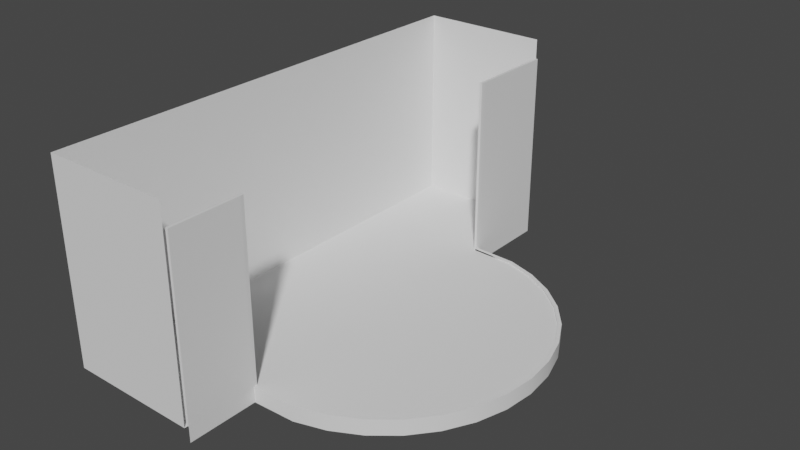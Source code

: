 # Source: Stage.blend  (saved by Blender 3.6.11; exported with 4.5.12 LTS)
import bpy
from mathutils import Matrix  # noqa: F401  (used for matrix-valued properties, if any)

bpy.ops.wm.read_factory_settings(use_empty=True)
scene = bpy.context.scene
scene.name = 'Scene'

# ---- node groups
ng_auto_smooth = bpy.data.node_groups.new('Auto Smooth', 'GeometryNodeTree')
_s = ng_auto_smooth.interface.new_socket(name='Geometry', in_out='OUTPUT', socket_type='NodeSocketGeometry')
_s = ng_auto_smooth.interface.new_socket(name='Geometry', in_out='INPUT', socket_type='NodeSocketGeometry')
_s = ng_auto_smooth.interface.new_socket(name='Angle', in_out='INPUT', socket_type='NodeSocketFloat')
_s.subtype = 'ANGLE'
_s.min_value = 0.0
_s.max_value = 3.142
ng_auto_smooth.is_modifier = True
_N = ng_auto_smooth.nodes; _L = ng_auto_smooth.links
n0 = _N.new('NodeGroupOutput'); n0.name = 'Group Output'; n0.location = (480, -100)
n1 = _N.new('NodeGroupInput'); n1.name = 'Group Input'; n1.location = (-420, -300)
n2 = _N.new('NodeGroupInput'); n2.name = 'Group Input.001'; n2.location = (-60, -100)
n3 = _N.new('GeometryNodeSetShadeSmooth'); n3.name = 'Set Shade Smooth'; n3.location = (120, -100)
n3.domain = 'EDGE'
n4 = _N.new('GeometryNodeSetShadeSmooth'); n4.name = 'Set Shade Smooth.001'; n4.location = (300, -100)
n5 = _N.new('GeometryNodeInputMeshEdgeAngle'); n5.name = 'Edge Angle'; n5.location = (-420, -220)
n6 = _N.new('GeometryNodeInputEdgeSmooth'); n6.name = 'Is Edge Smooth'; n6.location = (-60, -160)
n7 = _N.new('GeometryNodeInputShadeSmooth'); n7.name = 'Is Face Smooth'; n7.location = (-240, -340)
n8 = _N.new('FunctionNodeBooleanMath'); n8.name = 'Boolean Math'; n8.location = (-60, -220)
n9 = _N.new('FunctionNodeCompare'); n9.name = 'Compare'; n9.location = (-240, -180)
n9.operation = 'LESS_EQUAL'
_L.new(n5.outputs[0], n9.inputs[0])
_L.new(n4.outputs[0], n0.inputs[0])
_L.new(n1.outputs[1], n9.inputs[1])
_L.new(n9.outputs[0], n8.inputs[0])
_L.new(n7.outputs[0], n8.inputs[1])
_L.new(n2.outputs[0], n3.inputs[0])
_L.new(n6.outputs[0], n3.inputs[1])
_L.new(n3.outputs[0], n4.inputs[0])
_L.new(n8.outputs[0], n3.inputs[2])
n0.is_active_output = True

# ---- world
world_world = bpy.data.worlds.new('World'); scene.world = world_world
world_world.use_nodes = True; world_world.node_tree.nodes.clear()
_N = world_world.node_tree.nodes; _L = world_world.node_tree.links
n0 = _N.new('ShaderNodeOutputWorld'); n0.name = 'World Output'; n0.location = (300, 300)
n1 = _N.new('ShaderNodeBackground'); n1.name = 'Background'; n1.location = (10, 300)
n1.inputs[0].default_value = (0.05088, 0.05088, 0.05088, 1.0)
_L.new(n1.outputs[0], n0.inputs[0])
n0.is_active_output = True
world_world.color = (0.05088, 0.05088, 0.05088)
world_world.use_sun_shadow = False
world_world.sun_shadow_jitter_overblur = 0.0

# ---- meshes
me_stage__borders = bpy.data.meshes.new('Stage  Borders')
me_stage__borders.from_pydata([(-0.3247, 0.9808, -1.0), (-0.3284, 0.9579, 1.0), (-0.1371, 0.9239, -1.0), (-0.146, 0.9026, 1.0), (0.03576, 0.8315, -1.0), (0.02295, 0.8123, 1.0), (0.1873, 0.7071, -1.0), (0.171, 0.6908, 1.0), (0.3117, 0.5556, -1.0), (0.2925, 0.5428, 1.0), (0.4041, 0.3827, -1.0), (0.3828, 0.3739, 1.0), (0.461, 0.1951, -1.0), (0.4384, 0.1906, 1.0), (0.4802, 2.712e-09, -1.0), (0.4571, 2.712e-09, 1.0), (0.461, -0.1951, -1.0), (0.4384, -0.1906, 1.0), (0.4041, -0.3827, -1.0), (0.3828, -0.3739, 1.0), (0.3117, -0.5556, -1.0), (0.2925, -0.5428, 1.0), (0.1873, -0.7071, -1.0), (0.171, -0.6908, 1.0), (0.03576, -0.8315, -1.0), (0.02295, -0.8123, 1.0), (-0.1371, -0.9239, -1.0), (-0.146, -0.9026, 1.0), (-0.3247, -0.9808, -1.0), (-0.3284, -0.9579, 1.0), (-0.3247, 0.9808, 1.0), (-0.1371, 0.9239, 1.0), (0.03576, 0.8315, 1.0), (0.1873, 0.7071, 1.0), (0.3117, 0.5556, 1.0), (0.4041, 0.3827, 1.0), (0.461, 0.1951, 1.0), (0.4802, 2.712e-09, 1.0), (0.461, -0.1951, 1.0), (0.4041, -0.3827, 1.0), (0.3117, -0.5556, 1.0), (0.1873, -0.7071, 1.0), (0.03576, -0.8315, 1.0), (-0.1371, -0.9239, 1.0), (-0.3247, -0.9808, 1.0), (-0.3284, 0.9579, 0.8392), (-0.146, 0.9026, 0.8392), (0.02295, 0.8123, 0.8392), (0.171, 0.6908, 0.8392), (0.2925, 0.5428, 0.8392), (0.3828, 0.3739, 0.8392), (0.4384, 0.1906, 0.8392), (0.4571, 2.712e-09, 0.8392), (0.4384, -0.1906, 0.8392), (0.3828, -0.3739, 0.8392), (0.2925, -0.5428, 0.8392), (0.171, -0.6908, 0.8392), (0.02295, -0.8123, 0.8392), (-0.146, -0.9026, 0.8392), (-0.3284, -0.9579, 0.8392), (-0.5931, 0.9904, -1.0), (-0.5931, 0.9904, 1.0), (-0.6115, -0.9672, 1.0), (-0.5931, -0.9904, -1.0), (-0.5931, -0.9904, 1.0), (-0.5944, 0.9672, 1.0), (-0.5944, -0.9672, 1.0), (-0.5944, 0.9672, 0.8392), (-0.5944, -0.9672, 0.8392), (-0.6115, 0.9672, 0.8392), (-0.6115, 0.9672, 1.0), (-0.5944, 0.9672, 23.48), (-0.5944, 0.9672, 23.32)], [], [(1, 65, 67, 45), (0, 30, 31, 2), (2, 31, 32, 4), (4, 32, 33, 6), (6, 33, 34, 8), (8, 34, 35, 10), (10, 35, 36, 12), (12, 36, 37, 14), (14, 37, 38, 16), (16, 38, 39, 18), (18, 39, 40, 20), (20, 40, 41, 22), (22, 41, 42, 24), (24, 42, 43, 26), (26, 43, 44, 28), (15, 13, 51, 52), (1, 3, 31, 30), (3, 5, 32, 31), (5, 7, 33, 32), (7, 9, 34, 33), (9, 11, 35, 34), (11, 13, 36, 35), (13, 15, 37, 36), (15, 17, 38, 37), (17, 19, 39, 38), (19, 21, 40, 39), (21, 23, 41, 40), (23, 25, 42, 41), (25, 27, 43, 42), (27, 29, 44, 43), (29, 66, 64, 44), (17, 15, 52, 53), (3, 1, 45, 46), (19, 17, 53, 54), (5, 3, 46, 47), (21, 19, 54, 55), (7, 5, 47, 48), (23, 21, 55, 56), (9, 7, 48, 49), (25, 23, 56, 57), (11, 9, 49, 50), (27, 25, 57, 58), (13, 11, 50, 51), (29, 27, 58, 59), (65, 1, 30, 61), (66, 68, 62), (28, 44, 64, 63), (67, 65, 70, 69), (60, 61, 30, 0), (66, 29, 59, 68), (65, 67, 72, 71)])
me_stage__borders.polygons.foreach_set('use_smooth', [True] * 51)
_uv = me_stage__borders.uv_layers.new(name='UVMap')
_uv.uv.foreach_set('vector', [0.9629, 1.0, 0.9783, 1.0, 0.9783, 1.0, 0.9629, 1.0, 0.9688, 0.5, 0.9688, 1.0, 0.9375, 1.0, 0.9375, 0.5, 0.9375, 0.5, 0.9375, 1.0, 0.9062, 1.0, 0.9062, 0.5, 0.9062, 0.5, 0.9062, 1.0, 0.875, 1.0, 0.875, 0.5, 0.875, 0.5, 0.875, 1.0, 0.8438, 1.0, 0.8438, 0.5, 0.8438, 0.5, 0.8438, 1.0, 0.8125, 1.0, 0.8125, 0.5, 0.8125, 0.5, 0.8125, 1.0, 0.7812, 1.0, 0.7812, 0.5, 0.7812, 0.5, 0.7812, 1.0, 0.75, 1.0, 0.75, 0.5, 0.75, 0.5, 0.75, 1.0, 0.7188, 1.0, 0.7188, 0.5, 0.7188, 0.5, 0.7188, 1.0, 0.6875, 1.0, 0.6875, 0.5, 0.6875, 0.5, 0.6875, 1.0, 0.6562, 1.0, 0.6562, 0.5, 0.6562, 0.5, 0.6562, 1.0, 0.625, 1.0, 0.625, 0.5, 0.625, 0.5, 0.625, 1.0, 0.5938, 1.0, 0.5938, 0.5, 0.5938, 0.5, 0.5938, 1.0, 0.5625, 1.0, 0.5625, 0.5, 0.5625, 0.5, 0.5625, 1.0, 0.5312, 1.0, 0.5312, 0.5, 0.75, 1.0, 0.7807, 1.0, 0.7807, 1.0, 0.75, 1.0, 0.9629, 1.0, 0.9337, 1.0, 0.9375, 1.0, 0.9688, 1.0, 0.9337, 1.0, 0.9033, 1.0, 0.9062, 1.0, 0.9375, 1.0, 0.9033, 1.0, 0.8727, 1.0, 0.875, 1.0, 0.9062, 1.0, 0.8727, 1.0, 0.842, 1.0, 0.8438, 1.0, 0.875, 1.0, 0.842, 1.0, 0.8114, 1.0, 0.8125, 1.0, 0.8438, 1.0, 0.8114, 1.0, 0.7807, 1.0, 0.7812, 1.0, 0.8125, 1.0, 0.7807, 1.0, 0.75, 1.0, 0.75, 1.0, 0.7812, 1.0, 0.75, 1.0, 0.7193, 1.0, 0.7188, 1.0, 0.75, 1.0, 0.7193, 1.0, 0.6886, 1.0, 0.6875, 1.0, 0.7188, 1.0, 0.6886, 1.0, 0.658, 1.0, 0.6562, 1.0, 0.6875, 1.0, 0.658, 1.0, 0.6273, 1.0, 0.625, 1.0, 0.6562, 1.0, 0.6273, 1.0, 0.5967, 1.0, 0.5938, 1.0, 0.625, 1.0, 0.5967, 1.0, 0.5663, 1.0, 0.5625, 1.0, 0.5938, 1.0, 0.5663, 1.0, 0.5371, 1.0, 0.5312, 1.0, 0.5625, 1.0, 0.5371, 1.0, 0.5217, 1.0, 0.5156, 1.0, 0.5312, 1.0, 0.7193, 1.0, 0.75, 1.0, 0.75, 1.0, 0.7193, 1.0, 0.9337, 1.0, 0.9629, 1.0, 0.9629, 1.0, 0.9337, 1.0, 0.6886, 1.0, 0.7193, 1.0, 0.7193, 1.0, 0.6886, 1.0, 0.9033, 1.0, 0.9337, 1.0, 0.9337, 1.0, 0.9033, 1.0, 0.658, 1.0, 0.6886, 1.0, 0.6886, 1.0, 0.658, 1.0, 0.8727, 1.0, 0.9033, 1.0, 0.9033, 1.0, 0.8727, 1.0, 0.6273, 1.0, 0.658, 1.0, 0.658, 1.0, 0.6273, 1.0, 0.842, 1.0, 0.8727, 1.0, 0.8727, 1.0, 0.842, 1.0, 0.5967, 1.0, 0.6273, 1.0, 0.6273, 1.0, 0.5967, 1.0, 0.8114, 1.0, 0.842, 1.0, 0.842, 1.0, 0.8114, 1.0, 0.5663, 1.0, 0.5967, 1.0, 0.5967, 1.0, 0.5663, 1.0, 0.7807, 1.0, 0.8114, 1.0, 0.8114, 1.0, 0.7807, 1.0, 0.5371, 1.0, 0.5663, 1.0, 0.5663, 1.0, 0.5371, 1.0, 0.9783, 1.0, 0.9629, 1.0, 0.9688, 1.0, 0.9844, 1.0, 0.5217, 1.0, 0.5217, 1.0, 0.5217, 1.0, 0.5312, 0.5, 0.5312, 1.0, 0.5156, 1.0, 0.5156, 0.5, 0.9783, 1.0, 0.9783, 1.0, 0.9783, 1.0, 0.9783, 1.0, 0.9844, 0.5, 0.9844, 1.0, 0.9688, 1.0, 0.9688, 0.5, 0.5217, 1.0, 0.5371, 1.0, 0.5371, 1.0, 0.5217, 1.0, 0.9783, 1.0, 0.9783, 1.0, 0.9783, 1.0, 0.9783, 1.0])
me_stage__borders.update()
me_stage_ground = bpy.data.meshes.new('Stage Ground')
me_stage_ground.from_pydata([(-0.6086, 0.9675, 0.8392), (-0.3284, 0.9579, 0.8392), (-0.146, 0.9026, 0.8392), (0.02295, 0.8123, 0.8392), (0.171, 0.6908, 0.8392), (0.2925, 0.5428, 0.8392), (0.3828, 0.3739, 0.8392), (0.4384, 0.1906, 0.8392), (0.4571, 2.712e-09, 0.8392), (0.4384, -0.1906, 0.8392), (0.3828, -0.3739, 0.8392), (0.2925, -0.5428, 0.8392), (0.171, -0.6908, 0.8392), (0.02295, -0.8123, 0.8392), (-0.146, -0.9026, 0.8392), (-0.3284, -0.9579, 0.8392), (-0.6086, -0.9675, 0.8392), (-1.427, 0.9675, 0.8392), (-1.427, -0.9675, 0.8392), (-0.6086, 1.558, 0.8392), (-1.427, 1.558, 0.8392), (-0.6086, -1.447, 0.8392), (-1.427, -1.447, 0.8392)], [], [(1, 0, 16, 15, 14, 13, 12, 11, 10, 9, 8, 7, 6, 5, 4, 3, 2), (16, 0, 17, 18), (17, 0, 19, 20), (16, 18, 22, 21)])
_uv = me_stage_ground.uv_layers.new(name='UVMap')
_uv.uv.foreach_set('vector', [0.9629, 1.0, 0.9936, 1.0, 0.5064, 1.0, 0.5371, 1.0, 0.5663, 1.0, 0.5967, 1.0, 0.6273, 1.0, 0.658, 1.0, 0.6886, 1.0, 0.7193, 1.0, 0.75, 1.0, 0.7807, 1.0, 0.8114, 1.0, 0.842, 1.0, 0.8727, 1.0, 0.9033, 1.0, 0.9337, 1.0, 0.5064, 1.0, 0.9936, 1.0, 0.9936, 1.0, 0.5064, 1.0, 0.9936, 1.0, 0.9936, 1.0, 0.9936, 1.0, 0.9936, 1.0, 0.5064, 1.0, 0.5064, 1.0, 0.5064, 1.0, 0.5064, 1.0])
me_stage_ground.update()
me_stage__borders_001 = bpy.data.meshes.new('Stage  Borders.001')
me_stage__borders_001.from_pydata([(-0.6115, -0.9672, 1.0), (-0.5931, -0.9904, -1.0), (-0.5931, -0.9904, 1.0), (-0.5944, -0.9672, 1.0), (-0.6102, -0.9904, 1.0), (-0.5931, -1.432, -1.0), (-0.5931, -1.432, 1.0), (-0.6102, -1.432, 1.0), (-0.6115, -0.9672, 23.06), (-0.5931, -0.9904, 23.06), (-0.5944, -0.9672, 23.06), (-0.6102, -0.9904, 23.06), (-0.5931, -1.432, 23.06), (-0.6102, -1.432, 23.06)], [], [(3, 0, 8, 10), (1, 2, 6, 5), (7, 6, 12, 13), (0, 4, 11, 8), (9, 10, 8, 11, 13, 12), (6, 2, 9, 12), (2, 3, 10, 9)])
_uv = me_stage__borders_001.uv_layers.new(name='UVMap')
_uv.uv.foreach_set('vector', [0.5217, 1.0, 0.5217, 1.0, 0.5217, 1.0, 0.5217, 1.0, 0.5156, 0.5, 0.5156, 1.0, 0.5156, 1.0, 0.5156, 0.5, 0.0, 0.0, 0.0, 0.0, 0.0, 0.0, 0.0, 0.0, 0.0, 0.0, 0.0, 0.0, 0.0, 0.0, 0.0, 0.0, 0.5156, 1.0, 0.5217, 1.0, 0.5217, 1.0, 0.5156, 1.0, 0.5156, 1.0, 0.5156, 1.0, 0.5156, 1.0, 0.5156, 1.0, 0.5156, 1.0, 0.5156, 1.0, 0.5156, 1.0, 0.5217, 1.0, 0.5217, 1.0, 0.5156, 1.0])
me_stage__borders_001.update()
me_stage__borders_002 = bpy.data.meshes.new('Stage  Borders.002')
me_stage__borders_002.from_pydata([(-0.5931, 0.9904, -1.0), (-0.5931, 0.9904, 1.0), (-0.5944, 0.9672, 1.0), (-0.6102, 0.9904, 1.0), (-0.5931, 1.56, -1.0), (-0.6115, 0.9672, 1.0), (-0.5931, 1.56, 1.0), (-0.5931, 0.9904, 23.48), (-0.5944, 0.9672, 23.48), (-0.6102, 0.9904, 23.48), (-0.6115, 0.9672, 23.48), (-0.5931, 1.56, 23.48), (-0.6102, 1.56, 23.48)], [], [(1, 0, 4, 6), (5, 2, 8, 10), (3, 5, 10, 9), (2, 1, 7, 8), (1, 6, 11, 7), (8, 7, 11, 12, 9, 10)])
_uv = me_stage__borders_002.uv_layers.new(name='UVMap')
_uv.uv.foreach_set('vector', [0.9844, 1.0, 0.9844, 0.5, 0.9844, 0.5, 0.9844, 1.0, 0.9783, 1.0, 0.9783, 1.0, 0.9783, 1.0, 0.9783, 1.0, 0.0, 0.0, 0.0, 0.0, 0.0, 0.0, 0.0, 0.0, 0.9783, 1.0, 0.9844, 1.0, 0.9844, 1.0, 0.9783, 1.0, 0.9844, 1.0, 0.9844, 1.0, 0.9844, 1.0, 0.9844, 1.0, 0.9783, 1.0, 0.9844, 1.0, 0.9844, 1.0, 0.9844, 1.0, 0.9844, 1.0, 0.9783, 1.0])
me_stage__borders_002.update()
me_stage_ground_001 = bpy.data.meshes.new('Stage Ground.001')
me_stage_ground_001.from_pydata([(-1.427, 0.9675, 0.8392), (-1.427, -0.9675, 0.8392), (-1.427, 1.558, 0.8392), (-1.427, -1.447, 0.8392), (-1.427, 0.9675, 25.98), (-1.427, -0.9675, 25.98), (-1.427, 1.558, 25.98), (-1.427, -1.447, 25.98), (-0.6084, -1.447, 0.8392), (-0.6084, -1.447, 25.98), (-0.604, 1.558, 0.8392), (-0.604, 1.558, 25.98)], [], [(3, 1, 5, 7), (0, 2, 6, 4), (1, 0, 4, 5), (3, 7, 9, 8), (6, 2, 10, 11)])
_uv = me_stage_ground_001.uv_layers.new(name='UVMap')
_uv.uv.foreach_set('vector', [0.5064, 1.0, 0.5064, 1.0, 0.5064, 1.0, 0.5064, 1.0, 0.9936, 1.0, 0.9936, 1.0, 0.9936, 1.0, 0.9936, 1.0, 0.5064, 1.0, 0.9936, 1.0, 0.9936, 1.0, 0.5064, 1.0, 0.5064, 1.0, 0.5064, 1.0, 0.5064, 1.0, 0.5064, 1.0, 0.9936, 1.0, 0.9936, 1.0, 0.9936, 1.0, 0.9936, 1.0])
me_stage_ground_001.update()

# ---- objects
ob_stage_borders = bpy.data.objects.new('Stage Borders', me_stage__borders)
ob_stage_ground = bpy.data.objects.new('Stage Ground', me_stage_ground)
ob_stage_wall_left = bpy.data.objects.new('Stage Wall Left', me_stage__borders_001)
ob_stage_wall_right = bpy.data.objects.new('Stage Wall Right', me_stage__borders_002)
ob_stage_background = bpy.data.objects.new('Stage Background', me_stage_ground_001)

# ---- transforms, parenting, visibility, modifiers, constraints
ob_stage_borders.location = (6.0, -2.169e-08, -1.28e-08)
ob_stage_borders.scale = (10.0, 10.0, 0.5)
_m = ob_stage_borders.modifiers.new('Auto Smooth', 'NODES')
_m.node_group = ng_auto_smooth
_gi = [s.identifier for s in ng_auto_smooth.interface.items_tree if s.item_type == 'SOCKET' and s.in_out == 'INPUT']
_m[_gi[1]] = 0.5236  # Angle
ob_stage_ground.location = (5.997, -2.169e-08, -1.28e-08)
ob_stage_ground.scale = (10.0, 10.0, 0.5)
ob_stage_wall_left.location = (6.0, -2.169e-08, -1.28e-08)
ob_stage_wall_left.scale = (10.0, 10.0, 0.5)
ob_stage_wall_right.location = (6.0, -2.169e-08, -1.28e-08)
ob_stage_wall_right.scale = (10.0, 10.0, 0.5)
ob_stage_background.location = (5.997, -2.169e-08, -1.28e-08)
ob_stage_background.scale = (10.0, 10.0, 0.5)

# ---- collection membership
scene.collection.objects.link(ob_stage_borders)
scene.collection.objects.link(ob_stage_ground)
scene.collection.objects.link(ob_stage_wall_left)
scene.collection.objects.link(ob_stage_wall_right)
scene.collection.objects.link(ob_stage_background)

# ---- scene / render settings (as saved in the file)
scene.frame_start = 1; scene.frame_end = 250; scene.frame_set(210)
scene.render.engine = 'BLENDER_EEVEE_NEXT'
scene.cycles.sampling_pattern = 'TABULATED_SOBOL'
scene.view_settings.view_transform = 'Filmic'
bpy.context.view_layer.update()

# ---- added for rendering (the .blend has no active camera and no usable light): camera, sun
cam_auto = bpy.data.cameras.new('AutoCamera')
cam_auto.lens = 50.0
cam_auto.sensor_width = 36.0
cam_auto.clip_end = 1000.0
ob_auto_camera = bpy.data.objects.new('AutoCamera', cam_auto)
scene.collection.objects.link(ob_auto_camera)
ob_auto_camera.location = (36.5009, -41.717, 34.4328)
ob_auto_camera.rotation_euler = (1.09748, -7.21219e-08, 0.694738)
scene.camera = ob_auto_camera
light_auto_sun = bpy.data.lights.new('AutoSun', 'SUN')
light_auto_sun.energy = 3.0
light_auto_sun.angle = 0.0523599
ob_auto_sun = bpy.data.objects.new('AutoSun', light_auto_sun)
scene.collection.objects.link(ob_auto_sun)
ob_auto_sun.rotation_euler = (0.872665, 0.174533, 0.523599)
bpy.context.view_layer.update()

